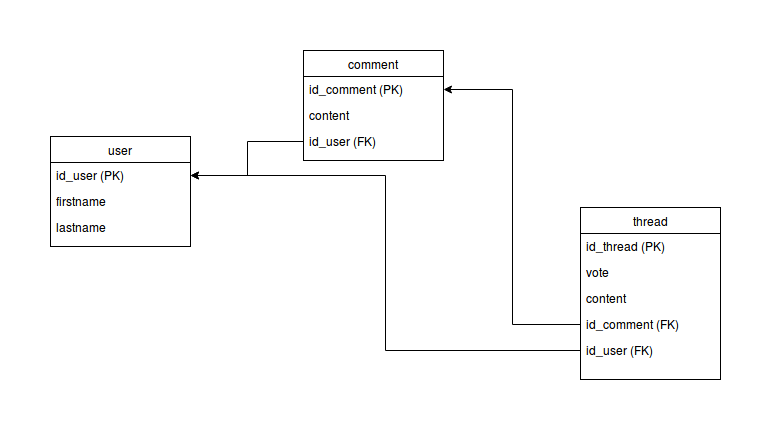

The diagram above was exported from draw.io. Its source (the exported page's mxGraphModel, read from the mxfile embedded in the PNG):
<mxGraphModel dx="3365" dy="1980" grid="1" gridSize="10" guides="1" tooltips="1" connect="1" arrows="1" fold="1" page="0" pageScale="1" pageWidth="826" pageHeight="1169" background="#ffffff" math="0" shadow="0">
  <root>
    <mxCell id="0" />
    <mxCell id="1" parent="0" />
    <mxCell id="2" value="user" style="swimlane;html=1;fontStyle=0;childLayout=stackLayout;horizontal=1;startSize=26;fillColor=none;horizontalStack=0;resizeParent=1;resizeLast=0;collapsible=1;marginBottom=0;swimlaneFillColor=#ffffff;" vertex="1" parent="1">
      <mxGeometry x="-1680" y="-175" width="140" height="110" as="geometry" />
    </mxCell>
    <mxCell id="3" value="id_user (PK)" style="text;html=1;strokeColor=none;fillColor=none;align=left;verticalAlign=top;spacingLeft=4;spacingRight=4;whiteSpace=wrap;overflow=hidden;rotatable=0;points=[[0,0.5],[1,0.5]];portConstraint=eastwest;" vertex="1" parent="2">
      <mxGeometry y="26" width="140" height="26" as="geometry" />
    </mxCell>
    <mxCell id="4" value="firstname" style="text;html=1;strokeColor=none;fillColor=none;align=left;verticalAlign=top;spacingLeft=4;spacingRight=4;whiteSpace=wrap;overflow=hidden;rotatable=0;points=[[0,0.5],[1,0.5]];portConstraint=eastwest;" vertex="1" parent="2">
      <mxGeometry y="52" width="140" height="26" as="geometry" />
    </mxCell>
    <mxCell id="5" value="lastname" style="text;html=1;strokeColor=none;fillColor=none;align=left;verticalAlign=top;spacingLeft=4;spacingRight=4;whiteSpace=wrap;overflow=hidden;rotatable=0;points=[[0,0.5],[1,0.5]];portConstraint=eastwest;" vertex="1" parent="2">
      <mxGeometry y="78" width="140" height="26" as="geometry" />
    </mxCell>
    <mxCell id="6" value="comment" style="swimlane;html=1;fontStyle=0;childLayout=stackLayout;horizontal=1;startSize=26;fillColor=none;horizontalStack=0;resizeParent=1;resizeLast=0;collapsible=1;marginBottom=0;swimlaneFillColor=#ffffff;" vertex="1" parent="1">
      <mxGeometry x="-1427" y="-261" width="140" height="110" as="geometry" />
    </mxCell>
    <mxCell id="7" value="id_comment (PK)" style="text;html=1;strokeColor=none;fillColor=none;align=left;verticalAlign=top;spacingLeft=4;spacingRight=4;whiteSpace=wrap;overflow=hidden;rotatable=0;points=[[0,0.5],[1,0.5]];portConstraint=eastwest;" vertex="1" parent="6">
      <mxGeometry y="26" width="140" height="26" as="geometry" />
    </mxCell>
    <mxCell id="8" value="content" style="text;html=1;strokeColor=none;fillColor=none;align=left;verticalAlign=top;spacingLeft=4;spacingRight=4;whiteSpace=wrap;overflow=hidden;rotatable=0;points=[[0,0.5],[1,0.5]];portConstraint=eastwest;" vertex="1" parent="6">
      <mxGeometry y="52" width="140" height="26" as="geometry" />
    </mxCell>
    <mxCell id="9" value="id_user (FK)" style="text;html=1;strokeColor=none;fillColor=none;align=left;verticalAlign=top;spacingLeft=4;spacingRight=4;whiteSpace=wrap;overflow=hidden;rotatable=0;points=[[0,0.5],[1,0.5]];portConstraint=eastwest;" vertex="1" parent="6">
      <mxGeometry y="78" width="140" height="26" as="geometry" />
    </mxCell>
    <mxCell id="10" value="thread" style="swimlane;html=1;fontStyle=0;childLayout=stackLayout;horizontal=1;startSize=26;fillColor=none;horizontalStack=0;resizeParent=1;resizeLast=0;collapsible=1;marginBottom=0;swimlaneFillColor=#ffffff;" vertex="1" parent="1">
      <mxGeometry x="-1150" y="-104" width="140" height="172" as="geometry" />
    </mxCell>
    <mxCell id="11" value="id_thread (PK)" style="text;html=1;strokeColor=none;fillColor=none;align=left;verticalAlign=top;spacingLeft=4;spacingRight=4;whiteSpace=wrap;overflow=hidden;rotatable=0;points=[[0,0.5],[1,0.5]];portConstraint=eastwest;" vertex="1" parent="10">
      <mxGeometry y="26" width="140" height="26" as="geometry" />
    </mxCell>
    <mxCell id="12" value="vote" style="text;html=1;strokeColor=none;fillColor=none;align=left;verticalAlign=top;spacingLeft=4;spacingRight=4;whiteSpace=wrap;overflow=hidden;rotatable=0;points=[[0,0.5],[1,0.5]];portConstraint=eastwest;" vertex="1" parent="10">
      <mxGeometry y="52" width="140" height="26" as="geometry" />
    </mxCell>
    <mxCell id="13" value="content" style="text;html=1;strokeColor=none;fillColor=none;align=left;verticalAlign=top;spacingLeft=4;spacingRight=4;whiteSpace=wrap;overflow=hidden;rotatable=0;points=[[0,0.5],[1,0.5]];portConstraint=eastwest;" vertex="1" parent="10">
      <mxGeometry y="78" width="140" height="26" as="geometry" />
    </mxCell>
    <mxCell id="14" value="id_comment (FK)" style="text;html=1;strokeColor=none;fillColor=none;align=left;verticalAlign=top;spacingLeft=4;spacingRight=4;whiteSpace=wrap;overflow=hidden;rotatable=0;points=[[0,0.5],[1,0.5]];portConstraint=eastwest;" vertex="1" parent="10">
      <mxGeometry y="104" width="140" height="26" as="geometry" />
    </mxCell>
    <mxCell id="15" value="id_user (FK)" style="text;html=1;strokeColor=none;fillColor=none;align=left;verticalAlign=top;spacingLeft=4;spacingRight=4;whiteSpace=wrap;overflow=hidden;rotatable=0;points=[[0,0.5],[1,0.5]];portConstraint=eastwest;" vertex="1" parent="10">
      <mxGeometry y="130" width="140" height="26" as="geometry" />
    </mxCell>
    <mxCell id="16" style="edgeStyle=orthogonalEdgeStyle;rounded=0;html=1;jettySize=auto;orthogonalLoop=1;" edge="1" source="9" target="3" parent="1">
      <mxGeometry relative="1" as="geometry" />
    </mxCell>
    <mxCell id="17" style="edgeStyle=orthogonalEdgeStyle;rounded=0;html=1;entryX=1;entryY=0.5;jettySize=auto;orthogonalLoop=1;" edge="1" source="15" target="3" parent="1">
      <mxGeometry relative="1" as="geometry" />
    </mxCell>
    <mxCell id="18" style="edgeStyle=orthogonalEdgeStyle;rounded=0;html=1;entryX=1;entryY=0.5;jettySize=auto;orthogonalLoop=1;" edge="1" source="14" target="7" parent="1">
      <mxGeometry relative="1" as="geometry" />
    </mxCell>
  </root>
</mxGraphModel>